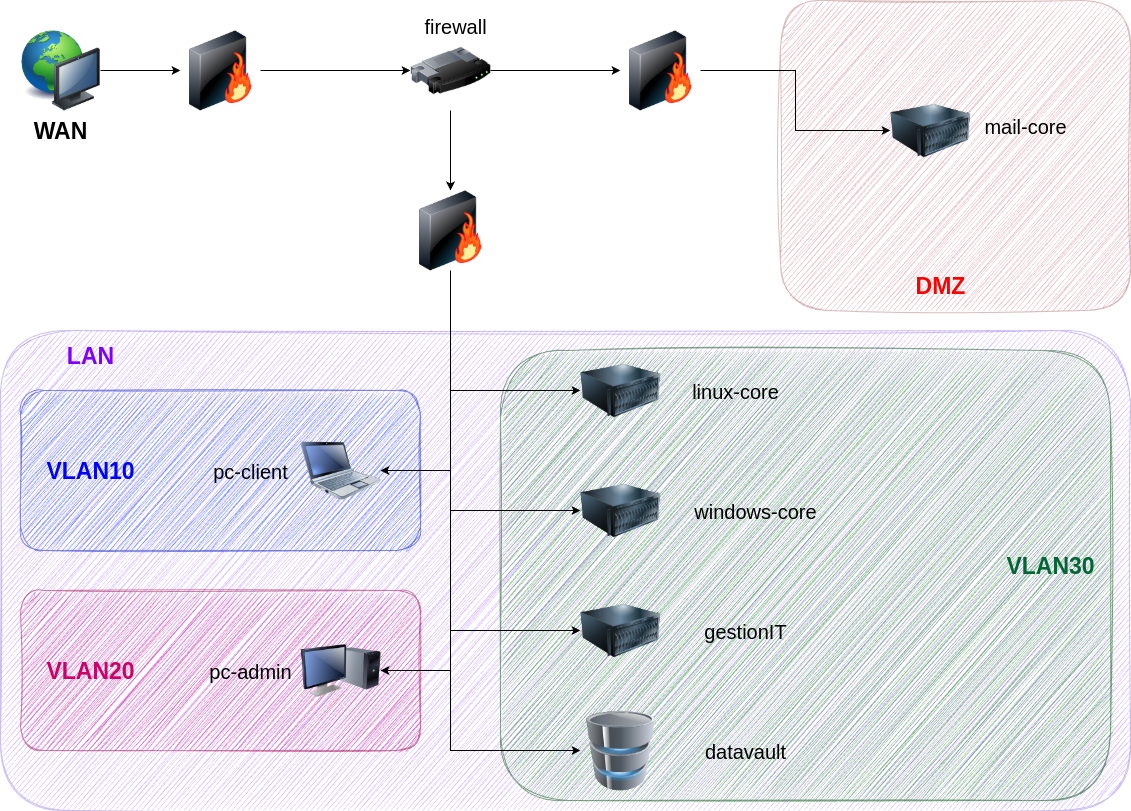

The diagram above was exported from draw.io. Its source (the exported page's mxGraphModel, read from the mxfile embedded in the PNG):
<mxGraphModel dx="1614" dy="879" grid="1" gridSize="10" guides="1" tooltips="1" connect="1" arrows="1" fold="1" page="1" pageScale="1" pageWidth="1169" pageHeight="827" math="0" shadow="0">
  <root>
    <mxCell id="0" />
    <mxCell id="1" parent="0" />
    <mxCell id="cN3xw_sfD1SE1tchsQ38-53" value="" style="rounded=1;whiteSpace=wrap;html=1;sketch=1;curveFitting=1;jiggle=2;fillColor=#008a00;fontColor=#ffffff;strokeColor=#005700;opacity=50;" vertex="1" parent="1">
      <mxGeometry x="520" y="360" width="610" height="450" as="geometry" />
    </mxCell>
    <mxCell id="cN3xw_sfD1SE1tchsQ38-52" value="" style="rounded=1;whiteSpace=wrap;html=1;fillColor=#d80073;fontColor=#ffffff;strokeColor=#A50040;sketch=1;curveFitting=1;jiggle=2;opacity=50;" vertex="1" parent="1">
      <mxGeometry x="40" y="600" width="400" height="160" as="geometry" />
    </mxCell>
    <mxCell id="cN3xw_sfD1SE1tchsQ38-51" value="" style="rounded=1;whiteSpace=wrap;html=1;fillColor=#0050ef;fontColor=#ffffff;strokeColor=#001DBC;sketch=1;curveFitting=1;jiggle=2;opacity=50;" vertex="1" parent="1">
      <mxGeometry x="40" y="400" width="400" height="160" as="geometry" />
    </mxCell>
    <mxCell id="cN3xw_sfD1SE1tchsQ38-37" value="" style="rounded=1;whiteSpace=wrap;html=1;fillColor=#a20025;fontColor=#ffffff;strokeColor=#6F0000;opacity=25;sketch=1;curveFitting=1;jiggle=2;" vertex="1" parent="1">
      <mxGeometry x="800" y="10" width="350" height="310" as="geometry" />
    </mxCell>
    <mxCell id="cN3xw_sfD1SE1tchsQ38-36" value="" style="rounded=1;whiteSpace=wrap;html=1;fillColor=#6a00ff;fontColor=#ffffff;strokeColor=#3700CC;shadow=0;glass=0;sketch=1;curveFitting=1;jiggle=2;opacity=25;" vertex="1" parent="1">
      <mxGeometry x="20" y="340" width="1130" height="480" as="geometry" />
    </mxCell>
    <mxCell id="cN3xw_sfD1SE1tchsQ38-40" style="edgeStyle=orthogonalEdgeStyle;rounded=0;orthogonalLoop=1;jettySize=auto;html=1;exitX=1;exitY=0.5;exitDx=0;exitDy=0;entryX=0;entryY=0.5;entryDx=0;entryDy=0;" edge="1" parent="1" source="cN3xw_sfD1SE1tchsQ38-18" target="cN3xw_sfD1SE1tchsQ38-24">
      <mxGeometry relative="1" as="geometry" />
    </mxCell>
    <mxCell id="cN3xw_sfD1SE1tchsQ38-18" value="" style="image;html=1;image=img/lib/clip_art/computers/Network_128x128.png" vertex="1" parent="1">
      <mxGeometry x="40" y="40" width="80" height="80" as="geometry" />
    </mxCell>
    <mxCell id="cN3xw_sfD1SE1tchsQ38-41" style="edgeStyle=orthogonalEdgeStyle;rounded=0;orthogonalLoop=1;jettySize=auto;html=1;exitX=1;exitY=0.5;exitDx=0;exitDy=0;entryX=0;entryY=0.5;entryDx=0;entryDy=0;" edge="1" parent="1" source="cN3xw_sfD1SE1tchsQ38-24" target="cN3xw_sfD1SE1tchsQ38-25">
      <mxGeometry relative="1" as="geometry" />
    </mxCell>
    <mxCell id="cN3xw_sfD1SE1tchsQ38-24" value="" style="image;html=1;image=img/lib/clip_art/networking/Firewall-page1_128x128.png" vertex="1" parent="1">
      <mxGeometry x="200" y="40" width="80" height="80" as="geometry" />
    </mxCell>
    <mxCell id="cN3xw_sfD1SE1tchsQ38-42" style="edgeStyle=orthogonalEdgeStyle;rounded=0;orthogonalLoop=1;jettySize=auto;html=1;exitX=0.5;exitY=1;exitDx=0;exitDy=0;entryX=0.5;entryY=0;entryDx=0;entryDy=0;" edge="1" parent="1" source="cN3xw_sfD1SE1tchsQ38-25" target="cN3xw_sfD1SE1tchsQ38-28">
      <mxGeometry relative="1" as="geometry" />
    </mxCell>
    <mxCell id="cN3xw_sfD1SE1tchsQ38-43" style="edgeStyle=orthogonalEdgeStyle;rounded=0;orthogonalLoop=1;jettySize=auto;html=1;exitX=1;exitY=0.5;exitDx=0;exitDy=0;entryX=0;entryY=0.5;entryDx=0;entryDy=0;" edge="1" parent="1" source="cN3xw_sfD1SE1tchsQ38-25" target="cN3xw_sfD1SE1tchsQ38-26">
      <mxGeometry relative="1" as="geometry" />
    </mxCell>
    <mxCell id="cN3xw_sfD1SE1tchsQ38-25" value="" style="image;html=1;image=img/lib/clip_art/networking/Router_128x128.png" vertex="1" parent="1">
      <mxGeometry x="430" y="40" width="80" height="80" as="geometry" />
    </mxCell>
    <mxCell id="cN3xw_sfD1SE1tchsQ38-44" style="edgeStyle=orthogonalEdgeStyle;rounded=0;orthogonalLoop=1;jettySize=auto;html=1;exitX=1;exitY=0.5;exitDx=0;exitDy=0;entryX=0;entryY=0.5;entryDx=0;entryDy=0;" edge="1" parent="1" source="cN3xw_sfD1SE1tchsQ38-26" target="cN3xw_sfD1SE1tchsQ38-27">
      <mxGeometry relative="1" as="geometry" />
    </mxCell>
    <mxCell id="cN3xw_sfD1SE1tchsQ38-26" value="" style="image;html=1;image=img/lib/clip_art/networking/Firewall-page1_128x128.png" vertex="1" parent="1">
      <mxGeometry x="640" y="40" width="80" height="80" as="geometry" />
    </mxCell>
    <mxCell id="cN3xw_sfD1SE1tchsQ38-27" value="" style="image;html=1;image=img/lib/clip_art/computers/Server_128x128.png" vertex="1" parent="1">
      <mxGeometry x="910" y="100" width="80" height="80" as="geometry" />
    </mxCell>
    <mxCell id="cN3xw_sfD1SE1tchsQ38-45" style="edgeStyle=orthogonalEdgeStyle;rounded=0;orthogonalLoop=1;jettySize=auto;html=1;exitX=0.5;exitY=1;exitDx=0;exitDy=0;entryX=0;entryY=0.5;entryDx=0;entryDy=0;" edge="1" parent="1" source="cN3xw_sfD1SE1tchsQ38-28" target="cN3xw_sfD1SE1tchsQ38-29">
      <mxGeometry relative="1" as="geometry" />
    </mxCell>
    <mxCell id="cN3xw_sfD1SE1tchsQ38-46" style="edgeStyle=orthogonalEdgeStyle;rounded=0;orthogonalLoop=1;jettySize=auto;html=1;exitX=0.5;exitY=1;exitDx=0;exitDy=0;entryX=0;entryY=0.5;entryDx=0;entryDy=0;" edge="1" parent="1" source="cN3xw_sfD1SE1tchsQ38-28" target="cN3xw_sfD1SE1tchsQ38-30">
      <mxGeometry relative="1" as="geometry" />
    </mxCell>
    <mxCell id="cN3xw_sfD1SE1tchsQ38-47" style="edgeStyle=orthogonalEdgeStyle;rounded=0;orthogonalLoop=1;jettySize=auto;html=1;exitX=0.5;exitY=1;exitDx=0;exitDy=0;entryX=0;entryY=0.5;entryDx=0;entryDy=0;" edge="1" parent="1" source="cN3xw_sfD1SE1tchsQ38-28" target="cN3xw_sfD1SE1tchsQ38-31">
      <mxGeometry relative="1" as="geometry" />
    </mxCell>
    <mxCell id="cN3xw_sfD1SE1tchsQ38-48" style="edgeStyle=orthogonalEdgeStyle;rounded=0;orthogonalLoop=1;jettySize=auto;html=1;exitX=0.5;exitY=1;exitDx=0;exitDy=0;entryX=0;entryY=0.5;entryDx=0;entryDy=0;" edge="1" parent="1" source="cN3xw_sfD1SE1tchsQ38-28" target="cN3xw_sfD1SE1tchsQ38-32">
      <mxGeometry relative="1" as="geometry" />
    </mxCell>
    <mxCell id="cN3xw_sfD1SE1tchsQ38-49" style="edgeStyle=orthogonalEdgeStyle;rounded=0;orthogonalLoop=1;jettySize=auto;html=1;exitX=0.5;exitY=1;exitDx=0;exitDy=0;entryX=1;entryY=0.5;entryDx=0;entryDy=0;" edge="1" parent="1" source="cN3xw_sfD1SE1tchsQ38-28" target="cN3xw_sfD1SE1tchsQ38-33">
      <mxGeometry relative="1" as="geometry" />
    </mxCell>
    <mxCell id="cN3xw_sfD1SE1tchsQ38-50" style="edgeStyle=orthogonalEdgeStyle;rounded=0;orthogonalLoop=1;jettySize=auto;html=1;exitX=0.5;exitY=1;exitDx=0;exitDy=0;entryX=1;entryY=0.5;entryDx=0;entryDy=0;" edge="1" parent="1" source="cN3xw_sfD1SE1tchsQ38-28" target="cN3xw_sfD1SE1tchsQ38-34">
      <mxGeometry relative="1" as="geometry" />
    </mxCell>
    <mxCell id="cN3xw_sfD1SE1tchsQ38-28" value="" style="image;html=1;image=img/lib/clip_art/networking/Firewall-page1_128x128.png" vertex="1" parent="1">
      <mxGeometry x="430" y="200" width="80" height="80" as="geometry" />
    </mxCell>
    <mxCell id="cN3xw_sfD1SE1tchsQ38-29" value="" style="image;html=1;image=img/lib/clip_art/computers/Server_128x128.png" vertex="1" parent="1">
      <mxGeometry x="600" y="360" width="80" height="80" as="geometry" />
    </mxCell>
    <mxCell id="cN3xw_sfD1SE1tchsQ38-30" value="" style="image;html=1;image=img/lib/clip_art/computers/Server_128x128.png" vertex="1" parent="1">
      <mxGeometry x="600" y="480" width="80" height="80" as="geometry" />
    </mxCell>
    <mxCell id="cN3xw_sfD1SE1tchsQ38-31" value="" style="image;html=1;image=img/lib/clip_art/computers/Server_128x128.png" vertex="1" parent="1">
      <mxGeometry x="600" y="600" width="80" height="80" as="geometry" />
    </mxCell>
    <mxCell id="cN3xw_sfD1SE1tchsQ38-32" value="" style="image;html=1;image=img/lib/clip_art/computers/Database_128x128.png" vertex="1" parent="1">
      <mxGeometry x="600" y="720" width="80" height="80" as="geometry" />
    </mxCell>
    <mxCell id="cN3xw_sfD1SE1tchsQ38-33" value="" style="image;html=1;image=img/lib/clip_art/computers/Netbook_128x128.png" vertex="1" parent="1">
      <mxGeometry x="320" y="440" width="80" height="80" as="geometry" />
    </mxCell>
    <mxCell id="cN3xw_sfD1SE1tchsQ38-34" value="" style="image;html=1;image=img/lib/clip_art/computers/Monitor_Tower_128x128.png" vertex="1" parent="1">
      <mxGeometry x="320" y="640" width="80" height="80" as="geometry" />
    </mxCell>
    <mxCell id="cN3xw_sfD1SE1tchsQ38-54" value="&lt;font style=&quot;font-size: 23px;&quot; color=&quot;#ff0000&quot;&gt;&lt;b style=&quot;&quot;&gt;DMZ&lt;/b&gt;&lt;/font&gt;" style="text;html=1;align=center;verticalAlign=middle;whiteSpace=wrap;rounded=0;" vertex="1" parent="1">
      <mxGeometry x="930" y="280" width="60" height="30" as="geometry" />
    </mxCell>
    <mxCell id="cN3xw_sfD1SE1tchsQ38-55" value="&lt;font style=&quot;font-size: 23px; color: rgb(127, 0, 255);&quot;&gt;&lt;b style=&quot;&quot;&gt;LAN&lt;/b&gt;&lt;/font&gt;" style="text;html=1;align=center;verticalAlign=middle;whiteSpace=wrap;rounded=0;" vertex="1" parent="1">
      <mxGeometry x="80" y="350" width="60" height="30" as="geometry" />
    </mxCell>
    <mxCell id="cN3xw_sfD1SE1tchsQ38-56" value="&lt;font style=&quot;font-size: 23px; color: rgb(0, 102, 51);&quot;&gt;&lt;b style=&quot;&quot;&gt;VLAN30&lt;/b&gt;&lt;/font&gt;" style="text;html=1;align=center;verticalAlign=middle;whiteSpace=wrap;rounded=0;" vertex="1" parent="1">
      <mxGeometry x="1040" y="560" width="60" height="30" as="geometry" />
    </mxCell>
    <mxCell id="cN3xw_sfD1SE1tchsQ38-57" value="&lt;font style=&quot;font-size: 23px; color: rgb(204, 0, 102);&quot;&gt;&lt;b style=&quot;&quot;&gt;VLAN20&lt;/b&gt;&lt;/font&gt;" style="text;html=1;align=center;verticalAlign=middle;whiteSpace=wrap;rounded=0;" vertex="1" parent="1">
      <mxGeometry x="80" y="665" width="60" height="30" as="geometry" />
    </mxCell>
    <mxCell id="cN3xw_sfD1SE1tchsQ38-58" value="&lt;font style=&quot;font-size: 23px; color: rgb(0, 0, 255);&quot;&gt;&lt;b style=&quot;&quot;&gt;VLAN10&lt;/b&gt;&lt;/font&gt;" style="text;html=1;align=center;verticalAlign=middle;whiteSpace=wrap;rounded=0;" vertex="1" parent="1">
      <mxGeometry x="80" y="465" width="60" height="30" as="geometry" />
    </mxCell>
    <mxCell id="cN3xw_sfD1SE1tchsQ38-59" value="&lt;font style=&quot;font-size: 23px; color: rgb(0, 0, 0);&quot;&gt;&lt;b style=&quot;&quot;&gt;WAN&lt;/b&gt;&lt;/font&gt;" style="text;html=1;align=center;verticalAlign=middle;whiteSpace=wrap;rounded=0;" vertex="1" parent="1">
      <mxGeometry x="50" y="125" width="60" height="30" as="geometry" />
    </mxCell>
    <mxCell id="cN3xw_sfD1SE1tchsQ38-60" value="&lt;font style=&quot;font-size: 20px;&quot;&gt;pc-client&lt;/font&gt;" style="text;html=1;align=center;verticalAlign=middle;whiteSpace=wrap;rounded=0;fillColor=none;" vertex="1" parent="1">
      <mxGeometry x="225" y="465" width="90" height="30" as="geometry" />
    </mxCell>
    <mxCell id="cN3xw_sfD1SE1tchsQ38-61" value="&lt;font style=&quot;font-size: 20px;&quot;&gt;mail-core&lt;/font&gt;" style="text;html=1;align=center;verticalAlign=middle;whiteSpace=wrap;rounded=0;fillColor=none;" vertex="1" parent="1">
      <mxGeometry x="1000" y="120" width="90" height="30" as="geometry" />
    </mxCell>
    <mxCell id="cN3xw_sfD1SE1tchsQ38-62" value="&lt;font style=&quot;font-size: 20px;&quot;&gt;linux-core&lt;/font&gt;" style="text;html=1;align=center;verticalAlign=middle;whiteSpace=wrap;rounded=0;fillColor=none;" vertex="1" parent="1">
      <mxGeometry x="710" y="385" width="90" height="30" as="geometry" />
    </mxCell>
    <mxCell id="cN3xw_sfD1SE1tchsQ38-63" value="&lt;span style=&quot;font-size: 20px;&quot;&gt;windows-core&lt;/span&gt;" style="text;html=1;align=center;verticalAlign=middle;whiteSpace=wrap;rounded=0;fillColor=none;" vertex="1" parent="1">
      <mxGeometry x="710" y="505" width="130" height="30" as="geometry" />
    </mxCell>
    <mxCell id="cN3xw_sfD1SE1tchsQ38-64" value="&lt;font style=&quot;font-size: 20px;&quot;&gt;gestionIT&lt;/font&gt;" style="text;html=1;align=center;verticalAlign=middle;whiteSpace=wrap;rounded=0;fillColor=none;" vertex="1" parent="1">
      <mxGeometry x="720" y="625" width="90" height="30" as="geometry" />
    </mxCell>
    <mxCell id="cN3xw_sfD1SE1tchsQ38-65" value="&lt;font style=&quot;font-size: 20px;&quot;&gt;datavault&lt;/font&gt;" style="text;html=1;align=center;verticalAlign=middle;whiteSpace=wrap;rounded=0;fillColor=none;" vertex="1" parent="1">
      <mxGeometry x="720" y="745" width="90" height="30" as="geometry" />
    </mxCell>
    <mxCell id="cN3xw_sfD1SE1tchsQ38-66" value="&lt;font style=&quot;font-size: 20px;&quot;&gt;pc-admin&lt;/font&gt;" style="text;html=1;align=center;verticalAlign=middle;whiteSpace=wrap;rounded=0;fillColor=none;" vertex="1" parent="1">
      <mxGeometry x="225" y="665" width="90" height="30" as="geometry" />
    </mxCell>
    <mxCell id="cN3xw_sfD1SE1tchsQ38-67" value="&lt;font style=&quot;font-size: 20px;&quot;&gt;firewall&lt;/font&gt;" style="text;html=1;align=center;verticalAlign=middle;whiteSpace=wrap;rounded=0;fillColor=none;" vertex="1" parent="1">
      <mxGeometry x="430" y="20" width="90" height="30" as="geometry" />
    </mxCell>
  </root>
</mxGraphModel>